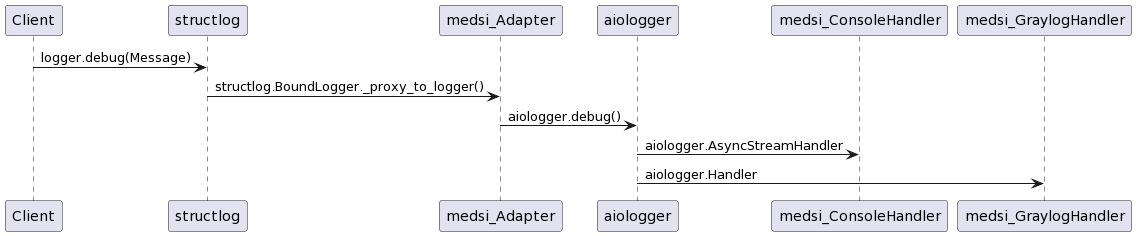

The diagram above was rendered by PlantUML. Its source (embedded in the PNG):
@startuml
Client -> structlog : logger.debug(Message)

structlog -> medsi_Adapter : structlog.BoundLogger._proxy_to_logger()

medsi_Adapter -> aiologger : aiologger.debug()

aiologger -> medsi_ConsoleHandler : aiologger.AsyncStreamHandler
aiologger -> medsi_GraylogHandler : aiologger.Handler
@enduml